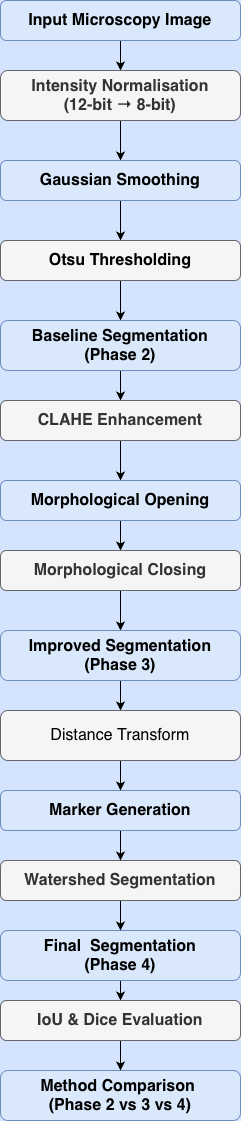

The diagram above was exported from draw.io. Its source (the exported page's mxGraphModel, read from the mxfile embedded in the PNG):
<mxGraphModel dx="1607" dy="1118" grid="1" gridSize="5" guides="1" tooltips="1" connect="1" arrows="1" fold="1" page="1" pageScale="1" pageWidth="827" pageHeight="1169" background="light-dark(#d4e3fe, #121212)" math="0" shadow="0">
  <root>
    <mxCell id="0" />
    <mxCell id="1" parent="0" />
    <mxCell id="ziAt_RpPkdS8lzv-iQTc-21" edge="1" parent="1" source="ziAt_RpPkdS8lzv-iQTc-2" style="edgeStyle=orthogonalEdgeStyle;rounded=0;orthogonalLoop=1;jettySize=auto;html=1;exitX=0.5;exitY=1;exitDx=0;exitDy=0;entryX=0.5;entryY=0;entryDx=0;entryDy=0;" target="ziAt_RpPkdS8lzv-iQTc-3">
      <mxGeometry relative="1" as="geometry" />
    </mxCell>
    <mxCell id="ziAt_RpPkdS8lzv-iQTc-2" parent="1" style="rounded=1;whiteSpace=wrap;html=1;fillColor=#dae8fc;strokeColor=#6c8ebf;" value="&lt;span style=&quot;text-align: start;&quot;&gt;&lt;font style=&quot;font-size: 16px;&quot;&gt;&lt;b&gt;Input Microscopy Image&lt;/b&gt;&lt;/font&gt;&lt;/span&gt;" vertex="1">
      <mxGeometry height="40" width="240" x="240" y="40" as="geometry" />
    </mxCell>
    <mxCell id="ziAt_RpPkdS8lzv-iQTc-22" edge="1" parent="1" source="ziAt_RpPkdS8lzv-iQTc-3" style="edgeStyle=orthogonalEdgeStyle;rounded=0;orthogonalLoop=1;jettySize=auto;html=1;" target="ziAt_RpPkdS8lzv-iQTc-5" value="">
      <mxGeometry relative="1" as="geometry" />
    </mxCell>
    <mxCell id="ziAt_RpPkdS8lzv-iQTc-3" parent="1" style="rounded=1;whiteSpace=wrap;html=1;fillColor=#f5f5f5;fontColor=#333333;strokeColor=#666666;" value="&lt;font style=&quot;font-size: 16px;&quot;&gt;&lt;b&gt;&lt;span style=&quot;text-align: start;&quot;&gt;Intensity Normalisation&lt;/span&gt;&lt;br style=&quot;text-align: start;&quot;&gt;&lt;span style=&quot;text-align: start;&quot;&gt;(12-bit → 8-bit)&lt;/span&gt;&lt;/b&gt;&lt;/font&gt;" vertex="1">
      <mxGeometry height="50" width="240" x="240" y="110" as="geometry" />
    </mxCell>
    <mxCell id="ziAt_RpPkdS8lzv-iQTc-24" edge="1" parent="1" source="ziAt_RpPkdS8lzv-iQTc-5" style="edgeStyle=orthogonalEdgeStyle;rounded=0;orthogonalLoop=1;jettySize=auto;html=1;" target="ziAt_RpPkdS8lzv-iQTc-6" value="">
      <mxGeometry relative="1" as="geometry" />
    </mxCell>
    <mxCell id="ziAt_RpPkdS8lzv-iQTc-5" parent="1" style="rounded=1;whiteSpace=wrap;html=1;fillColor=#dae8fc;strokeColor=#6c8ebf;" value="&lt;span style=&quot;text-align: start;&quot;&gt;&lt;font style=&quot;font-size: 16px;&quot;&gt;&lt;b&gt;Gaussian Smoothing&lt;/b&gt;&lt;/font&gt;&lt;/span&gt;" vertex="1">
      <mxGeometry height="40" width="240" x="240" y="200" as="geometry" />
    </mxCell>
    <mxCell id="ziAt_RpPkdS8lzv-iQTc-29" edge="1" parent="1" source="ziAt_RpPkdS8lzv-iQTc-6" style="edgeStyle=orthogonalEdgeStyle;rounded=0;orthogonalLoop=1;jettySize=auto;html=1;exitX=0.5;exitY=1;exitDx=0;exitDy=0;entryX=0.5;entryY=0;entryDx=0;entryDy=0;fontStyle=1" target="ziAt_RpPkdS8lzv-iQTc-7">
      <mxGeometry relative="1" as="geometry" />
    </mxCell>
    <mxCell id="ziAt_RpPkdS8lzv-iQTc-6" parent="1" style="rounded=1;whiteSpace=wrap;html=1;fillColor=#f5f5f5;fontColor=#333333;strokeColor=#666666;" value="&lt;font style=&quot;font-size: 16px;&quot;&gt;&lt;span style=&quot;font-style: normal; font-variant-caps: normal; letter-spacing: normal; text-align: start; text-indent: 0px; text-transform: none; white-space: normal; word-spacing: 0px; -webkit-text-stroke-width: 0px; text-decoration: none; caret-color: rgb(0, 0, 0); color: rgb(0, 0, 0);&quot;&gt;&lt;b&gt;Otsu Thresholding&lt;/b&gt;&lt;/span&gt;&lt;/font&gt;" vertex="1">
      <mxGeometry height="40" width="240" x="240" y="280" as="geometry" />
    </mxCell>
    <mxCell id="ziAt_RpPkdS8lzv-iQTc-30" edge="1" parent="1" source="ziAt_RpPkdS8lzv-iQTc-7" style="edgeStyle=orthogonalEdgeStyle;rounded=0;orthogonalLoop=1;jettySize=auto;html=1;exitX=0.5;exitY=1;exitDx=0;exitDy=0;entryX=0.5;entryY=0;entryDx=0;entryDy=0;" target="ziAt_RpPkdS8lzv-iQTc-8">
      <mxGeometry relative="1" as="geometry" />
    </mxCell>
    <mxCell id="ziAt_RpPkdS8lzv-iQTc-7" parent="1" style="rounded=1;whiteSpace=wrap;html=1;align=center;fillColor=#dae8fc;strokeColor=#6c8ebf;" value="&lt;div style=&quot;&quot;&gt;&lt;b&gt;&lt;font style=&quot;font-size: 16px;&quot;&gt;Baseline Segmentation&lt;/font&gt;&lt;/b&gt;&lt;/div&gt;&lt;div style=&quot;&quot;&gt;&lt;b&gt;&lt;font style=&quot;font-size: 16px;&quot;&gt;(Phase 2)&lt;/font&gt;&lt;/b&gt;&lt;/div&gt;" vertex="1">
      <mxGeometry height="50" width="240" x="240" y="360" as="geometry" />
    </mxCell>
    <mxCell id="ziAt_RpPkdS8lzv-iQTc-31" edge="1" parent="1" source="ziAt_RpPkdS8lzv-iQTc-8" style="edgeStyle=orthogonalEdgeStyle;rounded=0;orthogonalLoop=1;jettySize=auto;html=1;exitX=0.5;exitY=1;exitDx=0;exitDy=0;entryX=0.5;entryY=0;entryDx=0;entryDy=0;" target="ziAt_RpPkdS8lzv-iQTc-9">
      <mxGeometry relative="1" as="geometry" />
    </mxCell>
    <mxCell id="ziAt_RpPkdS8lzv-iQTc-8" parent="1" style="rounded=1;whiteSpace=wrap;html=1;fillColor=#f5f5f5;fontColor=#333333;strokeColor=#666666;" value="&lt;span style=&quot;text-align: start;&quot;&gt;&lt;font style=&quot;font-size: 16px;&quot;&gt;&lt;b&gt;CLAHE Enhancement&lt;/b&gt;&lt;/font&gt;&lt;/span&gt;" vertex="1">
      <mxGeometry height="40" width="240" x="240" y="440" as="geometry" />
    </mxCell>
    <mxCell id="ziAt_RpPkdS8lzv-iQTc-32" edge="1" parent="1" source="ziAt_RpPkdS8lzv-iQTc-9" style="edgeStyle=orthogonalEdgeStyle;rounded=0;orthogonalLoop=1;jettySize=auto;html=1;exitX=0.5;exitY=1;exitDx=0;exitDy=0;entryX=0.5;entryY=0;entryDx=0;entryDy=0;" target="ziAt_RpPkdS8lzv-iQTc-12">
      <mxGeometry relative="1" as="geometry" />
    </mxCell>
    <mxCell id="ziAt_RpPkdS8lzv-iQTc-9" parent="1" style="rounded=1;whiteSpace=wrap;html=1;fillColor=#dae8fc;strokeColor=#6c8ebf;" value="&lt;span style=&quot;text-align: start;&quot;&gt;&lt;font style=&quot;font-size: 16px;&quot;&gt;&lt;b&gt;Morphological Opening&lt;/b&gt;&lt;/font&gt;&lt;/span&gt;" vertex="1">
      <mxGeometry height="40" width="240" x="240" y="520" as="geometry" />
    </mxCell>
    <mxCell id="ziAt_RpPkdS8lzv-iQTc-47" edge="1" parent="1" source="ziAt_RpPkdS8lzv-iQTc-10" style="edgeStyle=orthogonalEdgeStyle;rounded=0;orthogonalLoop=1;jettySize=auto;html=1;exitX=0.5;exitY=1;exitDx=0;exitDy=0;entryX=0.5;entryY=0;entryDx=0;entryDy=0;" target="ziAt_RpPkdS8lzv-iQTc-18">
      <mxGeometry relative="1" as="geometry" />
    </mxCell>
    <mxCell id="ziAt_RpPkdS8lzv-iQTc-10" parent="1" style="rounded=1;whiteSpace=wrap;html=1;fillColor=#dae8fc;strokeColor=#6c8ebf;" value="&lt;font style=&quot;font-size: 16px;&quot;&gt;&lt;b&gt;Final &amp;nbsp;Segmentation&lt;/b&gt;&lt;/font&gt;&lt;div&gt; &lt;/div&gt;&lt;div&gt;&lt;font style=&quot;font-size: 16px;&quot;&gt;&lt;b&gt;(Phase 4)&lt;/b&gt;&lt;/font&gt;&lt;/div&gt;" vertex="1">
      <mxGeometry height="50" width="240" x="240" y="970" as="geometry" />
    </mxCell>
    <mxCell id="ziAt_RpPkdS8lzv-iQTc-46" edge="1" parent="1" source="ziAt_RpPkdS8lzv-iQTc-11" style="edgeStyle=orthogonalEdgeStyle;rounded=0;orthogonalLoop=1;jettySize=auto;html=1;exitX=0.5;exitY=1;exitDx=0;exitDy=0;entryX=0.5;entryY=0;entryDx=0;entryDy=0;" target="ziAt_RpPkdS8lzv-iQTc-10">
      <mxGeometry relative="1" as="geometry" />
    </mxCell>
    <mxCell id="ziAt_RpPkdS8lzv-iQTc-11" parent="1" style="rounded=1;whiteSpace=wrap;html=1;fillColor=#f5f5f5;strokeColor=#666666;fontColor=#333333;" value="&lt;div style=&quot;text-align: start;&quot;&gt;&lt;b&gt;&lt;font style=&quot;font-size: 16px;&quot;&gt;Watershed Segmentation&lt;/font&gt;&lt;/b&gt;&lt;br&gt;&lt;/div&gt;" vertex="1">
      <mxGeometry height="40" width="240" x="240" y="900" as="geometry" />
    </mxCell>
    <mxCell id="ziAt_RpPkdS8lzv-iQTc-33" edge="1" parent="1" source="ziAt_RpPkdS8lzv-iQTc-12" style="edgeStyle=orthogonalEdgeStyle;rounded=0;orthogonalLoop=1;jettySize=auto;html=1;exitX=0.5;exitY=1;exitDx=0;exitDy=0;entryX=0.5;entryY=0;entryDx=0;entryDy=0;" target="ziAt_RpPkdS8lzv-iQTc-13">
      <mxGeometry relative="1" as="geometry" />
    </mxCell>
    <mxCell id="ziAt_RpPkdS8lzv-iQTc-12" parent="1" style="rounded=1;whiteSpace=wrap;html=1;fillColor=#f5f5f5;fontColor=#333333;strokeColor=#666666;" value="&lt;span style=&quot;text-align: start;&quot;&gt;&lt;font style=&quot;font-size: 16px;&quot;&gt;&lt;b&gt;Morphological Closing&lt;/b&gt;&lt;/font&gt;&lt;/span&gt;" vertex="1">
      <mxGeometry height="40" width="240" x="240" y="590" as="geometry" />
    </mxCell>
    <mxCell id="ziAt_RpPkdS8lzv-iQTc-43" edge="1" parent="1" source="ziAt_RpPkdS8lzv-iQTc-13" style="edgeStyle=orthogonalEdgeStyle;rounded=0;orthogonalLoop=1;jettySize=auto;html=1;exitX=0.5;exitY=1;exitDx=0;exitDy=0;entryX=0.5;entryY=0;entryDx=0;entryDy=0;" target="ziAt_RpPkdS8lzv-iQTc-40">
      <mxGeometry relative="1" as="geometry" />
    </mxCell>
    <mxCell id="ziAt_RpPkdS8lzv-iQTc-13" parent="1" style="rounded=1;whiteSpace=wrap;html=1;fillColor=#dae8fc;strokeColor=#6c8ebf;" value="&lt;span style=&quot;text-align: start;&quot;&gt;&lt;font style=&quot;font-size: 16px;&quot;&gt;&lt;b&gt;Improved Segmentation&lt;/b&gt;&lt;/font&gt;&lt;/span&gt;&lt;div&gt;&lt;span style=&quot;text-align: start;&quot;&gt;&lt;font style=&quot;font-size: 16px;&quot;&gt;&lt;b&gt;(Phase 3)&lt;/b&gt;&lt;/font&gt;&lt;/span&gt;&lt;/div&gt;" vertex="1">
      <mxGeometry height="50" width="240" x="240" y="670" as="geometry" />
    </mxCell>
    <mxCell id="ziAt_RpPkdS8lzv-iQTc-45" edge="1" parent="1" source="ziAt_RpPkdS8lzv-iQTc-14" style="edgeStyle=orthogonalEdgeStyle;rounded=0;orthogonalLoop=1;jettySize=auto;html=1;exitX=0.5;exitY=1;exitDx=0;exitDy=0;entryX=0.5;entryY=0;entryDx=0;entryDy=0;" target="ziAt_RpPkdS8lzv-iQTc-11">
      <mxGeometry relative="1" as="geometry" />
    </mxCell>
    <mxCell id="ziAt_RpPkdS8lzv-iQTc-14" parent="1" style="rounded=1;whiteSpace=wrap;html=1;fillColor=#dae8fc;strokeColor=#6c8ebf;" value="&lt;span style=&quot;text-align: start;&quot;&gt;&lt;font style=&quot;font-size: 16px;&quot;&gt;&lt;b&gt;Marker Generation&lt;/b&gt;&lt;/font&gt;&lt;/span&gt;" vertex="1">
      <mxGeometry height="40" width="240" x="240" y="830" as="geometry" />
    </mxCell>
    <mxCell id="ziAt_RpPkdS8lzv-iQTc-17" parent="1" style="rounded=1;whiteSpace=wrap;html=1;fillColor=#dae8fc;strokeColor=#6c8ebf;" value="&lt;font style=&quot;font-size: 16px;&quot;&gt;&lt;b&gt;Method Comparison&amp;nbsp;&lt;/b&gt;&lt;/font&gt;&lt;div&gt;&lt;font style=&quot;font-size: 16px;&quot;&gt;&lt;b&gt;(Phase 2 vs 3 vs 4)&lt;/b&gt;&lt;/font&gt;&lt;/div&gt;" vertex="1">
      <mxGeometry height="50" width="240" x="240" y="1110" as="geometry" />
    </mxCell>
    <mxCell id="ziAt_RpPkdS8lzv-iQTc-48" edge="1" parent="1" source="ziAt_RpPkdS8lzv-iQTc-18" style="edgeStyle=orthogonalEdgeStyle;rounded=0;orthogonalLoop=1;jettySize=auto;html=1;exitX=0.5;exitY=1;exitDx=0;exitDy=0;entryX=0.5;entryY=0;entryDx=0;entryDy=0;" target="ziAt_RpPkdS8lzv-iQTc-17">
      <mxGeometry relative="1" as="geometry" />
    </mxCell>
    <mxCell id="ziAt_RpPkdS8lzv-iQTc-18" parent="1" style="rounded=1;whiteSpace=wrap;html=1;fillColor=#f5f5f5;fontColor=#333333;strokeColor=#666666;" value="&lt;font style=&quot;font-size: 16px;&quot;&gt;&lt;b&gt;IoU &amp;amp; Dice Evaluation&lt;/b&gt;&lt;/font&gt;" vertex="1">
      <mxGeometry height="40" width="240" x="240" y="1040" as="geometry" />
    </mxCell>
    <mxCell id="ziAt_RpPkdS8lzv-iQTc-44" edge="1" parent="1" source="ziAt_RpPkdS8lzv-iQTc-40" style="edgeStyle=orthogonalEdgeStyle;rounded=0;orthogonalLoop=1;jettySize=auto;html=1;exitX=0.5;exitY=1;exitDx=0;exitDy=0;entryX=0.5;entryY=0;entryDx=0;entryDy=0;" target="ziAt_RpPkdS8lzv-iQTc-14">
      <mxGeometry relative="1" as="geometry" />
    </mxCell>
    <mxCell id="ziAt_RpPkdS8lzv-iQTc-40" parent="1" style="rounded=1;whiteSpace=wrap;html=1;fillColor=#f5f5f5;fontColor=#333333;strokeColor=#666666;" value="&lt;span style=&quot;font-style: normal; font-variant-caps: normal; font-weight: 400; letter-spacing: normal; orphans: auto; text-align: start; text-indent: 0px; text-transform: none; white-space: normal; widows: auto; word-spacing: 0px; -webkit-text-stroke-width: 0px; text-decoration: none; caret-color: rgb(0, 0, 0); color: rgb(0, 0, 0); font-size: medium; float: none; display: inline !important;&quot;&gt;Distance Transform&lt;/span&gt;" vertex="1">
      <mxGeometry height="50" width="240" x="240" y="750" as="geometry" />
    </mxCell>
  </root>
</mxGraphModel>